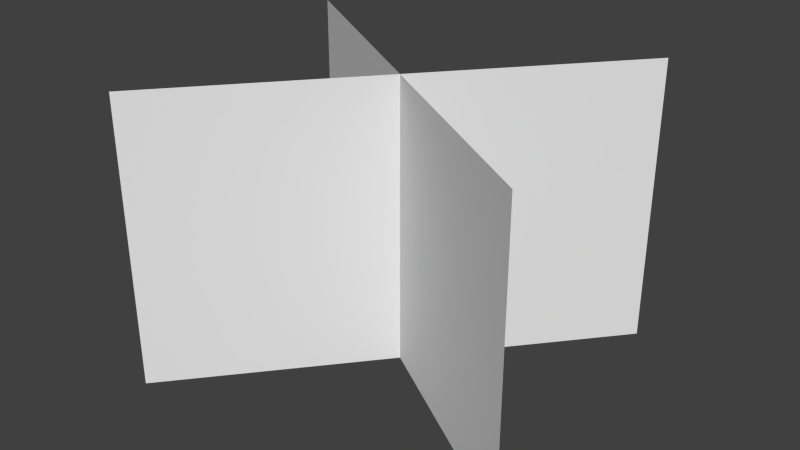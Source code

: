 # Source: thatchygrassVisible.blend  (saved by Blender 2.71.0; exported with 4.5.12 LTS)
import bpy
from mathutils import Matrix  # noqa: F401  (used for matrix-valued properties, if any)

bpy.ops.wm.read_factory_settings(use_empty=True)
scene = bpy.context.scene
scene.name = 'Scene'

# ---- collections
col_collection_1 = bpy.data.collections.new('Collection 1'); scene.collection.children.link(col_collection_1)

# ---- world
world_world = bpy.data.worlds.new('World'); scene.world = world_world
world_world.color = (0.05088, 0.05088, 0.05088)
world_world.use_sun_shadow = False
world_world.sun_shadow_jitter_overblur = 0.0
world_world.cycles.sampling_method = 'MANUAL'
world_world.cycles.sample_map_resolution = 256

# ---- meshes
me_plane = bpy.data.meshes.new('Plane')
me_plane.from_pydata([(-0.3099, -0.4606, -0.01169), (0.5746, 0.5956, -0.01169), (-0.3099, -0.4606, 0.8119), (0.5746, 0.5956, 0.8119), (-0.4514, 0.4332, -0.01169), (0.716, -0.2983, -0.01169), (-0.4514, 0.4332, 0.8119), (0.716, -0.2983, 0.8119)], [], [(0, 1, 3, 2), (4, 5, 7, 6)])
_uv = me_plane.uv_layers.new(name='UVMap')
_uv.uv.foreach_set('vector', [0.0001001, 9.998e-05, 0.9999, 0.0001, 0.9999, 0.9999, 9.998e-05, 0.9999, 0.0001001, 9.998e-05, 0.9999, 0.0001, 0.9999, 0.9999, 9.998e-05, 0.9999])
me_plane.use_remesh_preserve_volume = False
me_plane.use_remesh_preserve_attributes = False
me_plane.use_mirror_vertex_groups = False
me_plane.update()

# ---- objects
ob_plane = bpy.data.objects.new('Plane', me_plane)

# ---- transforms, parenting, visibility, modifiers, constraints
ob_plane.location = (0.0, -0.02678, 0.0)
ob_plane.scale = (0.3, 0.3, 0.3)
ob_plane.lineart.crease_threshold = 0.0

# ---- collection membership
col_collection_1.objects.link(ob_plane)

# ---- scene / render settings (as saved in the file)
scene.frame_start = 1; scene.frame_end = 250; scene.frame_set(1)
scene.render.engine = 'BLENDER_EEVEE_NEXT'
scene.render.resolution_percentage = 50
scene.render.dither_intensity = 0.0
scene.cycles.use_denoising = False
scene.cycles.samples = 10
scene.cycles.sampling_pattern = 'TABULATED_SOBOL'
scene.cycles.light_sampling_threshold = 0.0
scene.cycles.use_adaptive_sampling = False
scene.cycles.use_light_tree = False
scene.cycles.blur_glossy = 0.0
scene.cycles.volume_bounces = 1
scene.cycles.pixel_filter_type = 'GAUSSIAN'
scene.cycles.sample_clamp_indirect = 0.0
scene.view_settings.view_transform = 'Standard'
bpy.context.view_layer.update()

# ---- added for rendering (the .blend has no active camera and no usable light): camera, sun
cam_auto = bpy.data.cameras.new('AutoCamera')
cam_auto.lens = 50.0
cam_auto.sensor_width = 36.0
cam_auto.clip_end = 1000.0
ob_auto_camera = bpy.data.objects.new('AutoCamera', cam_auto)
scene.collection.objects.link(ob_auto_camera)
ob_auto_camera.location = (0.532866, -0.598337, 0.514564)
ob_auto_camera.rotation_euler = (1.09748, -7.21219e-08, 0.694738)
scene.camera = ob_auto_camera
light_auto_sun = bpy.data.lights.new('AutoSun', 'SUN')
light_auto_sun.energy = 3.0
light_auto_sun.angle = 0.0523599
ob_auto_sun = bpy.data.objects.new('AutoSun', light_auto_sun)
scene.collection.objects.link(ob_auto_sun)
ob_auto_sun.rotation_euler = (0.872665, 0.174533, 0.523599)
bpy.context.view_layer.update()
